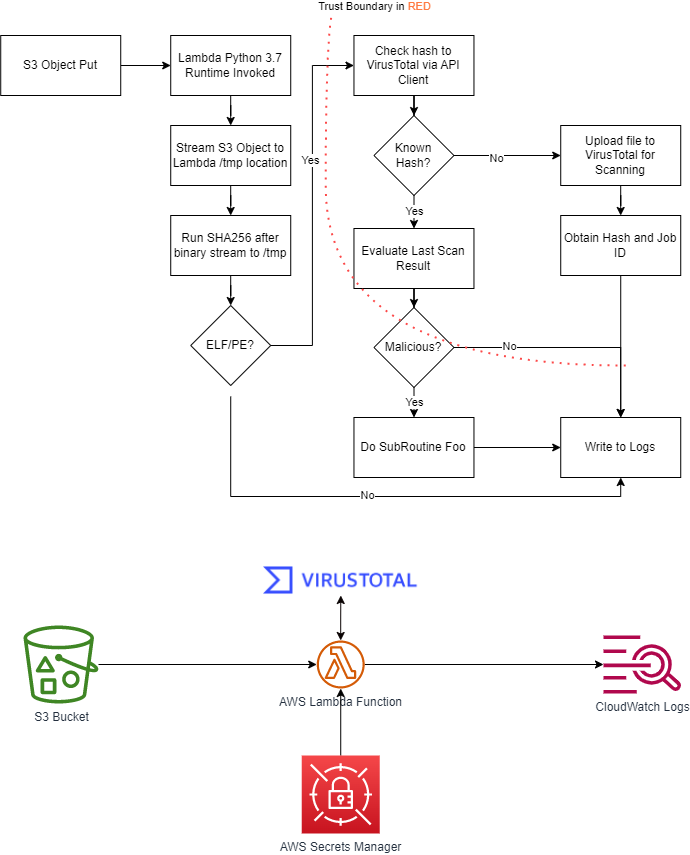

The diagram above was exported from draw.io. Its source (the exported page's mxGraphModel, read from the mxfile embedded in the PNG):
<mxGraphModel dx="1434" dy="756" grid="1" gridSize="10" guides="1" tooltips="1" connect="1" arrows="1" fold="1" page="1" pageScale="1" pageWidth="850" pageHeight="1100" math="0" shadow="0">
  <root>
    <mxCell id="0" />
    <mxCell id="1" parent="0" />
    <mxCell id="3cCuFuDKV-Vpp2e8RjYh-7" style="edgeStyle=orthogonalEdgeStyle;rounded=0;orthogonalLoop=1;jettySize=auto;html=1;" parent="1" source="3cCuFuDKV-Vpp2e8RjYh-2" target="3cCuFuDKV-Vpp2e8RjYh-6" edge="1">
      <mxGeometry relative="1" as="geometry" />
    </mxCell>
    <mxCell id="3cCuFuDKV-Vpp2e8RjYh-51" style="edgeStyle=orthogonalEdgeStyle;curved=1;rounded=0;orthogonalLoop=1;jettySize=auto;html=1;fontColor=#FF7940;strokeColor=#0A0303;startArrow=classic;startFill=1;" parent="1" source="3cCuFuDKV-Vpp2e8RjYh-2" target="3cCuFuDKV-Vpp2e8RjYh-50" edge="1">
      <mxGeometry relative="1" as="geometry" />
    </mxCell>
    <mxCell id="3cCuFuDKV-Vpp2e8RjYh-2" value="AWS Lambda Function" style="sketch=0;outlineConnect=0;fontColor=#232F3E;gradientColor=none;fillColor=#D45B07;strokeColor=none;dashed=0;verticalLabelPosition=bottom;verticalAlign=top;align=center;html=1;fontSize=12;fontStyle=0;aspect=fixed;pointerEvents=1;shape=mxgraph.aws4.lambda_function;" parent="1" vertex="1">
      <mxGeometry x="383.23" y="745" width="48" height="48" as="geometry" />
    </mxCell>
    <mxCell id="3cCuFuDKV-Vpp2e8RjYh-5" style="edgeStyle=orthogonalEdgeStyle;rounded=0;orthogonalLoop=1;jettySize=auto;html=1;" parent="1" source="3cCuFuDKV-Vpp2e8RjYh-4" target="3cCuFuDKV-Vpp2e8RjYh-2" edge="1">
      <mxGeometry relative="1" as="geometry" />
    </mxCell>
    <mxCell id="3cCuFuDKV-Vpp2e8RjYh-4" value="S3 Bucket" style="sketch=0;outlineConnect=0;fontColor=#232F3E;gradientColor=none;fillColor=#3F8624;strokeColor=none;dashed=0;verticalLabelPosition=bottom;verticalAlign=top;align=center;html=1;fontSize=12;fontStyle=0;aspect=fixed;pointerEvents=1;shape=mxgraph.aws4.bucket_with_objects;" parent="1" vertex="1">
      <mxGeometry x="90" y="730" width="75" height="78" as="geometry" />
    </mxCell>
    <mxCell id="3cCuFuDKV-Vpp2e8RjYh-6" value="CloudWatch Logs" style="sketch=0;outlineConnect=0;fontColor=#232F3E;gradientColor=none;fillColor=#B0084D;strokeColor=none;dashed=0;verticalLabelPosition=bottom;verticalAlign=top;align=center;html=1;fontSize=12;fontStyle=0;aspect=fixed;pointerEvents=1;shape=mxgraph.aws4.logs;" parent="1" vertex="1">
      <mxGeometry x="670" y="740" width="78" height="58" as="geometry" />
    </mxCell>
    <mxCell id="3cCuFuDKV-Vpp2e8RjYh-19" value="" style="edgeStyle=orthogonalEdgeStyle;rounded=0;orthogonalLoop=1;jettySize=auto;html=1;" parent="1" source="3cCuFuDKV-Vpp2e8RjYh-8" target="3cCuFuDKV-Vpp2e8RjYh-9" edge="1">
      <mxGeometry relative="1" as="geometry" />
    </mxCell>
    <mxCell id="3cCuFuDKV-Vpp2e8RjYh-8" value="S3 Object Put" style="rounded=0;whiteSpace=wrap;html=1;" parent="1" vertex="1">
      <mxGeometry x="67.23" y="140" width="120" height="60" as="geometry" />
    </mxCell>
    <mxCell id="3cCuFuDKV-Vpp2e8RjYh-20" value="" style="edgeStyle=orthogonalEdgeStyle;rounded=0;orthogonalLoop=1;jettySize=auto;html=1;" parent="1" source="3cCuFuDKV-Vpp2e8RjYh-9" target="3cCuFuDKV-Vpp2e8RjYh-14" edge="1">
      <mxGeometry relative="1" as="geometry" />
    </mxCell>
    <mxCell id="3cCuFuDKV-Vpp2e8RjYh-9" value="Lambda Python 3.7 Runtime Invoked" style="rounded=0;whiteSpace=wrap;html=1;" parent="1" vertex="1">
      <mxGeometry x="237.23" y="140" width="120" height="60" as="geometry" />
    </mxCell>
    <mxCell id="3cCuFuDKV-Vpp2e8RjYh-23" style="edgeStyle=orthogonalEdgeStyle;rounded=0;orthogonalLoop=1;jettySize=auto;html=1;entryX=0;entryY=0.5;entryDx=0;entryDy=0;" parent="1" source="3cCuFuDKV-Vpp2e8RjYh-10" target="3cCuFuDKV-Vpp2e8RjYh-16" edge="1">
      <mxGeometry relative="1" as="geometry" />
    </mxCell>
    <mxCell id="3cCuFuDKV-Vpp2e8RjYh-44" value="Yes" style="edgeLabel;html=1;align=center;verticalAlign=middle;resizable=0;points=[];" parent="3cCuFuDKV-Vpp2e8RjYh-23" vertex="1" connectable="0">
      <mxGeometry x="0.2477" y="2" relative="1" as="geometry">
        <mxPoint as="offset" />
      </mxGeometry>
    </mxCell>
    <mxCell id="3cCuFuDKV-Vpp2e8RjYh-42" style="edgeStyle=orthogonalEdgeStyle;rounded=0;orthogonalLoop=1;jettySize=auto;html=1;entryX=0.5;entryY=1;entryDx=0;entryDy=0;" parent="1" target="3cCuFuDKV-Vpp2e8RjYh-13" edge="1">
      <mxGeometry relative="1" as="geometry">
        <mxPoint x="297.23" y="501" as="sourcePoint" />
        <Array as="points">
          <mxPoint x="297.23" y="601" />
          <mxPoint x="687.23" y="601" />
        </Array>
      </mxGeometry>
    </mxCell>
    <mxCell id="3cCuFuDKV-Vpp2e8RjYh-43" value="No" style="edgeLabel;html=1;align=center;verticalAlign=middle;resizable=0;points=[];" parent="3cCuFuDKV-Vpp2e8RjYh-42" vertex="1" connectable="0">
      <mxGeometry x="-0.0745" y="2" relative="1" as="geometry">
        <mxPoint as="offset" />
      </mxGeometry>
    </mxCell>
    <mxCell id="3cCuFuDKV-Vpp2e8RjYh-10" value="ELF/PE?" style="rhombus;whiteSpace=wrap;html=1;" parent="1" vertex="1">
      <mxGeometry x="257.23" y="410" width="80" height="80" as="geometry" />
    </mxCell>
    <mxCell id="3cCuFuDKV-Vpp2e8RjYh-13" value="Write to Logs" style="rounded=0;whiteSpace=wrap;html=1;" parent="1" vertex="1">
      <mxGeometry x="627.23" y="522" width="120" height="60" as="geometry" />
    </mxCell>
    <mxCell id="3cCuFuDKV-Vpp2e8RjYh-21" value="" style="edgeStyle=orthogonalEdgeStyle;rounded=0;orthogonalLoop=1;jettySize=auto;html=1;" parent="1" source="3cCuFuDKV-Vpp2e8RjYh-14" target="3cCuFuDKV-Vpp2e8RjYh-15" edge="1">
      <mxGeometry relative="1" as="geometry" />
    </mxCell>
    <mxCell id="3cCuFuDKV-Vpp2e8RjYh-14" value="Stream S3 Object to Lambda /tmp location" style="rounded=0;whiteSpace=wrap;html=1;" parent="1" vertex="1">
      <mxGeometry x="237.23" y="230" width="120" height="60" as="geometry" />
    </mxCell>
    <mxCell id="3cCuFuDKV-Vpp2e8RjYh-22" value="" style="edgeStyle=orthogonalEdgeStyle;rounded=0;orthogonalLoop=1;jettySize=auto;html=1;" parent="1" source="3cCuFuDKV-Vpp2e8RjYh-15" target="3cCuFuDKV-Vpp2e8RjYh-10" edge="1">
      <mxGeometry relative="1" as="geometry" />
    </mxCell>
    <mxCell id="3cCuFuDKV-Vpp2e8RjYh-15" value="Run SHA256 after binary stream to /tmp" style="rounded=0;whiteSpace=wrap;html=1;" parent="1" vertex="1">
      <mxGeometry x="237.23" y="320" width="120" height="60" as="geometry" />
    </mxCell>
    <mxCell id="3cCuFuDKV-Vpp2e8RjYh-26" value="" style="edgeStyle=orthogonalEdgeStyle;rounded=0;orthogonalLoop=1;jettySize=auto;html=1;" parent="1" source="3cCuFuDKV-Vpp2e8RjYh-16" target="3cCuFuDKV-Vpp2e8RjYh-18" edge="1">
      <mxGeometry relative="1" as="geometry" />
    </mxCell>
    <mxCell id="3cCuFuDKV-Vpp2e8RjYh-16" value="Check hash to VirusTotal via API Client" style="rounded=0;whiteSpace=wrap;html=1;" parent="1" vertex="1">
      <mxGeometry x="420.46000000000004" y="140" width="120" height="60" as="geometry" />
    </mxCell>
    <mxCell id="3cCuFuDKV-Vpp2e8RjYh-40" value="" style="edgeStyle=orthogonalEdgeStyle;rounded=0;orthogonalLoop=1;jettySize=auto;html=1;" parent="1" source="3cCuFuDKV-Vpp2e8RjYh-17" target="3cCuFuDKV-Vpp2e8RjYh-39" edge="1">
      <mxGeometry relative="1" as="geometry" />
    </mxCell>
    <mxCell id="3cCuFuDKV-Vpp2e8RjYh-17" value="Upload file to VirusTotal for Scanning" style="rounded=0;whiteSpace=wrap;html=1;" parent="1" vertex="1">
      <mxGeometry x="627.23" y="230" width="120" height="60" as="geometry" />
    </mxCell>
    <mxCell id="3cCuFuDKV-Vpp2e8RjYh-30" value="Yes" style="edgeStyle=orthogonalEdgeStyle;rounded=0;orthogonalLoop=1;jettySize=auto;html=1;" parent="1" source="3cCuFuDKV-Vpp2e8RjYh-18" target="3cCuFuDKV-Vpp2e8RjYh-29" edge="1">
      <mxGeometry relative="1" as="geometry" />
    </mxCell>
    <mxCell id="3cCuFuDKV-Vpp2e8RjYh-35" style="edgeStyle=orthogonalEdgeStyle;rounded=0;orthogonalLoop=1;jettySize=auto;html=1;entryX=0;entryY=0.5;entryDx=0;entryDy=0;" parent="1" source="3cCuFuDKV-Vpp2e8RjYh-18" target="3cCuFuDKV-Vpp2e8RjYh-17" edge="1">
      <mxGeometry relative="1" as="geometry" />
    </mxCell>
    <mxCell id="3cCuFuDKV-Vpp2e8RjYh-45" value="No" style="edgeLabel;html=1;align=center;verticalAlign=middle;resizable=0;points=[];" parent="3cCuFuDKV-Vpp2e8RjYh-35" vertex="1" connectable="0">
      <mxGeometry x="-0.2176" y="-2" relative="1" as="geometry">
        <mxPoint as="offset" />
      </mxGeometry>
    </mxCell>
    <mxCell id="3cCuFuDKV-Vpp2e8RjYh-18" value="Known&lt;br&gt;Hash?" style="rhombus;whiteSpace=wrap;html=1;" parent="1" vertex="1">
      <mxGeometry x="440.46000000000004" y="220" width="80" height="80" as="geometry" />
    </mxCell>
    <mxCell id="3cCuFuDKV-Vpp2e8RjYh-32" value="" style="edgeStyle=orthogonalEdgeStyle;rounded=0;orthogonalLoop=1;jettySize=auto;html=1;" parent="1" source="3cCuFuDKV-Vpp2e8RjYh-29" target="3cCuFuDKV-Vpp2e8RjYh-31" edge="1">
      <mxGeometry relative="1" as="geometry" />
    </mxCell>
    <mxCell id="3cCuFuDKV-Vpp2e8RjYh-29" value="Evaluate Last Scan Result" style="rounded=0;whiteSpace=wrap;html=1;" parent="1" vertex="1">
      <mxGeometry x="420.46000000000004" y="333" width="120" height="60" as="geometry" />
    </mxCell>
    <mxCell id="3cCuFuDKV-Vpp2e8RjYh-34" value="Yes" style="edgeStyle=orthogonalEdgeStyle;rounded=0;orthogonalLoop=1;jettySize=auto;html=1;" parent="1" source="3cCuFuDKV-Vpp2e8RjYh-31" target="3cCuFuDKV-Vpp2e8RjYh-33" edge="1">
      <mxGeometry relative="1" as="geometry" />
    </mxCell>
    <mxCell id="3cCuFuDKV-Vpp2e8RjYh-37" style="edgeStyle=orthogonalEdgeStyle;rounded=0;orthogonalLoop=1;jettySize=auto;html=1;entryX=0.5;entryY=0;entryDx=0;entryDy=0;" parent="1" source="3cCuFuDKV-Vpp2e8RjYh-31" target="3cCuFuDKV-Vpp2e8RjYh-13" edge="1">
      <mxGeometry relative="1" as="geometry" />
    </mxCell>
    <mxCell id="3cCuFuDKV-Vpp2e8RjYh-46" value="No" style="edgeLabel;html=1;align=center;verticalAlign=middle;resizable=0;points=[];" parent="3cCuFuDKV-Vpp2e8RjYh-37" vertex="1" connectable="0">
      <mxGeometry x="-0.5325" y="2" relative="1" as="geometry">
        <mxPoint as="offset" />
      </mxGeometry>
    </mxCell>
    <mxCell id="3cCuFuDKV-Vpp2e8RjYh-31" value="Malicious?" style="rhombus;whiteSpace=wrap;html=1;" parent="1" vertex="1">
      <mxGeometry x="440.46000000000004" y="412" width="80" height="80" as="geometry" />
    </mxCell>
    <mxCell id="3cCuFuDKV-Vpp2e8RjYh-36" style="edgeStyle=orthogonalEdgeStyle;rounded=0;orthogonalLoop=1;jettySize=auto;html=1;entryX=0;entryY=0.5;entryDx=0;entryDy=0;" parent="1" source="3cCuFuDKV-Vpp2e8RjYh-33" target="3cCuFuDKV-Vpp2e8RjYh-13" edge="1">
      <mxGeometry relative="1" as="geometry" />
    </mxCell>
    <mxCell id="3cCuFuDKV-Vpp2e8RjYh-33" value="Do SubRoutine Foo" style="rounded=0;whiteSpace=wrap;html=1;" parent="1" vertex="1">
      <mxGeometry x="420.46000000000004" y="522" width="120" height="60" as="geometry" />
    </mxCell>
    <mxCell id="3cCuFuDKV-Vpp2e8RjYh-47" style="edgeStyle=orthogonalEdgeStyle;rounded=0;orthogonalLoop=1;jettySize=auto;html=1;" parent="1" source="3cCuFuDKV-Vpp2e8RjYh-39" target="3cCuFuDKV-Vpp2e8RjYh-13" edge="1">
      <mxGeometry relative="1" as="geometry" />
    </mxCell>
    <mxCell id="3cCuFuDKV-Vpp2e8RjYh-39" value="Obtain Hash and Job ID" style="rounded=0;whiteSpace=wrap;html=1;" parent="1" vertex="1">
      <mxGeometry x="627.23" y="320" width="120" height="60" as="geometry" />
    </mxCell>
    <mxCell id="3cCuFuDKV-Vpp2e8RjYh-48" value="" style="endArrow=none;dashed=1;html=1;dashPattern=1 3;strokeWidth=2;rounded=0;edgeStyle=orthogonalEdgeStyle;curved=1;fillColor=#f8cecc;strokeColor=#FC4949;" parent="1" edge="1">
      <mxGeometry width="50" height="50" relative="1" as="geometry">
        <mxPoint x="692.23" y="470" as="sourcePoint" />
        <mxPoint x="402.23" y="110" as="targetPoint" />
        <Array as="points">
          <mxPoint x="392.23" y="470" />
          <mxPoint x="392.23" y="110" />
        </Array>
      </mxGeometry>
    </mxCell>
    <mxCell id="3cCuFuDKV-Vpp2e8RjYh-49" value="Trust Boundary in &lt;font color=&quot;#ff7940&quot;&gt;RED&lt;/font&gt;" style="edgeLabel;html=1;align=center;verticalAlign=middle;resizable=0;points=[];" parent="3cCuFuDKV-Vpp2e8RjYh-48" vertex="1" connectable="0">
      <mxGeometry x="0.5851" y="2" relative="1" as="geometry">
        <mxPoint x="50" y="-129" as="offset" />
      </mxGeometry>
    </mxCell>
    <mxCell id="3cCuFuDKV-Vpp2e8RjYh-50" value="" style="shape=image;verticalLabelPosition=bottom;labelBackgroundColor=default;verticalAlign=top;aspect=fixed;imageAspect=0;image=https://upload.wikimedia.org/wikipedia/commons/thumb/b/b7/VirusTotal_logo.svg/2560px-VirusTotal_logo.svg.png;" parent="1" vertex="1">
      <mxGeometry x="330" y="670" width="154.46" height="30" as="geometry" />
    </mxCell>
    <mxCell id="rd1IrAyBiTtklRh9AExo-2" style="edgeStyle=orthogonalEdgeStyle;rounded=0;orthogonalLoop=1;jettySize=auto;html=1;" edge="1" parent="1" source="rd1IrAyBiTtklRh9AExo-1" target="3cCuFuDKV-Vpp2e8RjYh-2">
      <mxGeometry relative="1" as="geometry" />
    </mxCell>
    <mxCell id="rd1IrAyBiTtklRh9AExo-1" value="AWS Secrets Manager" style="sketch=0;points=[[0,0,0],[0.25,0,0],[0.5,0,0],[0.75,0,0],[1,0,0],[0,1,0],[0.25,1,0],[0.5,1,0],[0.75,1,0],[1,1,0],[0,0.25,0],[0,0.5,0],[0,0.75,0],[1,0.25,0],[1,0.5,0],[1,0.75,0]];outlineConnect=0;fontColor=#232F3E;gradientColor=#F54749;gradientDirection=north;fillColor=#C7131F;strokeColor=#ffffff;dashed=0;verticalLabelPosition=bottom;verticalAlign=top;align=center;html=1;fontSize=12;fontStyle=0;aspect=fixed;shape=mxgraph.aws4.resourceIcon;resIcon=mxgraph.aws4.secrets_manager;" vertex="1" parent="1">
      <mxGeometry x="368.23" y="860" width="78" height="78" as="geometry" />
    </mxCell>
  </root>
</mxGraphModel>